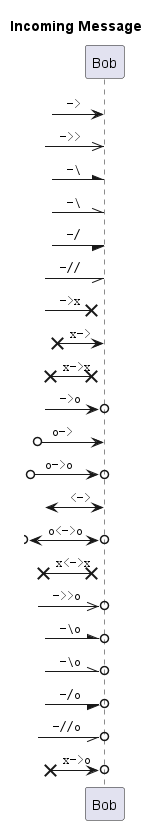

The diagram above was rendered by PlantUML. Its source (embedded in the PNG):
@startuml
title Incoming Message

' participant Alice as a
participant Bob as b

?-> b : "" -> ""
?->> b : "" ->> ""
?-\ b : "" -\ ""
?-\\ b : "" -\\ ""
?-/ b : "" -/ ""
?-// b : "" -// ""
?->x b : "" ->x ""
?x-> b : "" x-> ""
?x->x b : "" x->x ""
?->o b : "" ->o ""
?o-> b : "" o-> ""
?o->o b : "" o->o ""
?<-> b : "" <-> ""
?o<->o b : "" o<->o ""
?x<->x b : "" x<->x ""
?->>o b : "" ->>o ""
?-\o b : "" -\o ""
?-\\o b : "" -\\o ""
?-/o b : "" -/o ""
?-//o b : "" -//o ""
?x->o b : "" x->o ""

@enduml